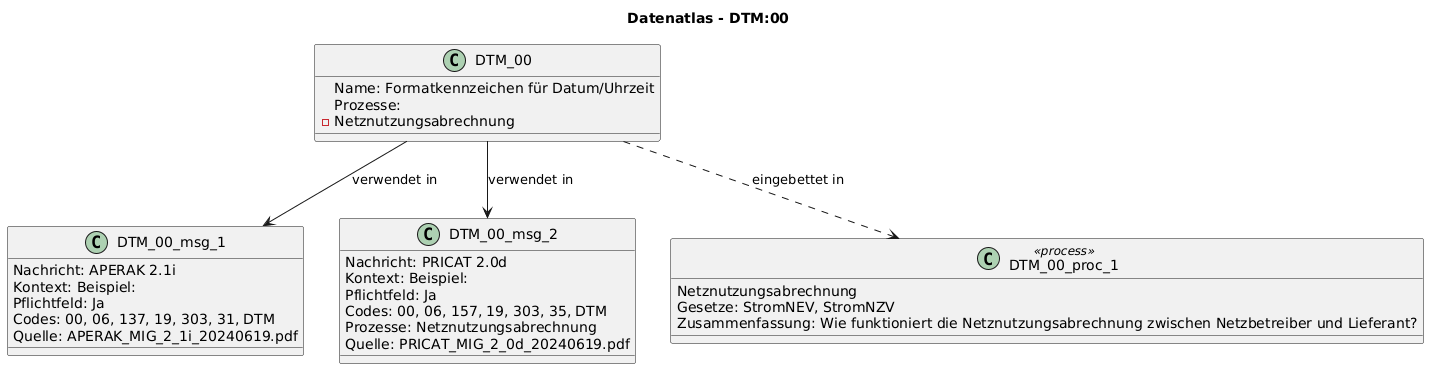

The diagram above was rendered by PlantUML. Its source (embedded in the PNG):
@startuml
title Datenatlas - DTM:00
class DTM_00 {
  Name: Formatkennzeichen für Datum/Uhrzeit
  Prozesse:
    - Netznutzungsabrechnung
}
class DTM_00_msg_1 {
  Nachricht: APERAK 2.1i
  Kontext: Beispiel:
  Pflichtfeld: Ja
  Codes: 00, 06, 137, 19, 303, 31, DTM
  Quelle: APERAK_MIG_2_1i_20240619.pdf
}
DTM_00 --> DTM_00_msg_1 : verwendet in
class DTM_00_msg_2 {
  Nachricht: PRICAT 2.0d
  Kontext: Beispiel:
  Pflichtfeld: Ja
  Codes: 00, 06, 157, 19, 303, 35, DTM
  Prozesse: Netznutzungsabrechnung
  Quelle: PRICAT_MIG_2_0d_20240619.pdf
}
DTM_00 --> DTM_00_msg_2 : verwendet in
class DTM_00_proc_1 <<process>> {
  Netznutzungsabrechnung
  Gesetze: StromNEV, StromNZV
  Zusammenfassung: Wie funktioniert die Netznutzungsabrechnung zwischen Netzbetreiber und Lieferant?
}
DTM_00 ..> DTM_00_proc_1 : eingebettet in
@enduml